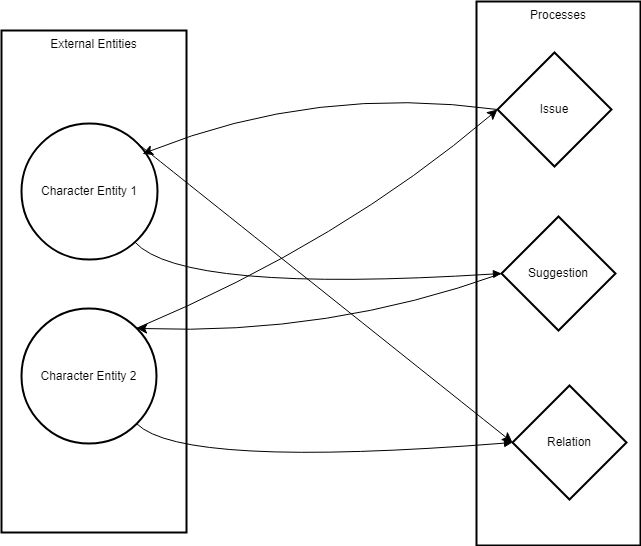

The diagram above was exported from draw.io. Its source (the exported page's mxGraphModel, read from the mxfile embedded in the PNG):
<mxGraphModel dx="1050" dy="979" grid="0" gridSize="10" guides="1" tooltips="1" connect="1" arrows="1" fold="1" page="0" pageScale="1" pageWidth="827" pageHeight="1169" math="0" shadow="0">
  <root>
    <mxCell id="0" />
    <mxCell id="1" parent="0" />
    <mxCell id="2" value="Processes" style="whiteSpace=wrap;strokeWidth=2;verticalAlign=top;" parent="1" vertex="1">
      <mxGeometry x="480" y="-15" width="164" height="544" as="geometry" />
    </mxCell>
    <mxCell id="3" value="Issue" style="rhombus;strokeWidth=2;whiteSpace=wrap;" parent="1" vertex="1">
      <mxGeometry x="501" y="36" width="114" height="114" as="geometry" />
    </mxCell>
    <mxCell id="4" value="Suggestion" style="rhombus;strokeWidth=2;whiteSpace=wrap;" parent="1" vertex="1">
      <mxGeometry x="505" y="200" width="114" height="114" as="geometry" />
    </mxCell>
    <mxCell id="5" value="Relation" style="rhombus;strokeWidth=2;whiteSpace=wrap;" parent="1" vertex="1">
      <mxGeometry x="516" y="369" width="114" height="114" as="geometry" />
    </mxCell>
    <mxCell id="6" value="External Entities" style="whiteSpace=wrap;strokeWidth=2;verticalAlign=top;" parent="1" vertex="1">
      <mxGeometry x="5" y="14" width="185" height="502" as="geometry" />
    </mxCell>
    <mxCell id="7" value="Character Entity 1" style="ellipse;aspect=fixed;strokeWidth=2;whiteSpace=wrap;" parent="1" vertex="1">
      <mxGeometry x="25" y="107" width="136" height="136" as="geometry" />
    </mxCell>
    <mxCell id="mFcy2VNpq4JtoPZ9xRFN-17" style="edgeStyle=none;curved=1;rounded=0;orthogonalLoop=1;jettySize=auto;html=1;exitX=1;exitY=0;exitDx=0;exitDy=0;entryX=0;entryY=0.5;entryDx=0;entryDy=0;fontSize=12;startSize=8;endSize=8;" edge="1" parent="1" source="8" target="3">
      <mxGeometry relative="1" as="geometry">
        <Array as="points">
          <mxPoint x="346" y="225" />
        </Array>
      </mxGeometry>
    </mxCell>
    <mxCell id="8" value="Character Entity 2" style="ellipse;aspect=fixed;strokeWidth=2;whiteSpace=wrap;" parent="1" vertex="1">
      <mxGeometry x="25" y="292" width="135" height="135" as="geometry" />
    </mxCell>
    <mxCell id="10" value="" style="curved=1;startArrow=none;endArrow=block;exitX=0.95;exitY=1;entryX=0;entryY=0.5;" parent="1" source="7" target="4" edge="1">
      <mxGeometry relative="1" as="geometry">
        <Array as="points">
          <mxPoint x="185" y="277" />
        </Array>
      </mxGeometry>
    </mxCell>
    <mxCell id="12" value="" style="curved=1;startArrow=none;endArrow=block;exitX=1;exitY=1;entryX=0;entryY=0.5;" parent="1" source="8" target="5" edge="1">
      <mxGeometry relative="1" as="geometry">
        <Array as="points">
          <mxPoint x="185" y="452" />
        </Array>
      </mxGeometry>
    </mxCell>
    <mxCell id="mFcy2VNpq4JtoPZ9xRFN-16" style="edgeStyle=none;curved=1;rounded=0;orthogonalLoop=1;jettySize=auto;html=1;exitX=0;exitY=0.5;exitDx=0;exitDy=0;entryX=0.89;entryY=0.224;entryDx=0;entryDy=0;entryPerimeter=0;fontSize=12;startSize=8;endSize=8;" edge="1" parent="1" source="3" target="7">
      <mxGeometry relative="1" as="geometry">
        <Array as="points">
          <mxPoint x="320" y="68" />
        </Array>
      </mxGeometry>
    </mxCell>
    <mxCell id="mFcy2VNpq4JtoPZ9xRFN-24" value="" style="endArrow=classic;html=1;rounded=0;fontSize=12;startSize=8;endSize=8;curved=1;exitX=0;exitY=0.5;exitDx=0;exitDy=0;entryX=1;entryY=0;entryDx=0;entryDy=0;" edge="1" parent="1" source="4" target="8">
      <mxGeometry width="50" height="50" relative="1" as="geometry">
        <mxPoint x="280" y="305" as="sourcePoint" />
        <mxPoint x="330" y="255" as="targetPoint" />
        <Array as="points">
          <mxPoint x="333" y="319" />
        </Array>
      </mxGeometry>
    </mxCell>
    <mxCell id="mFcy2VNpq4JtoPZ9xRFN-25" style="edgeStyle=none;curved=1;rounded=0;orthogonalLoop=1;jettySize=auto;html=1;exitX=1;exitY=0;exitDx=0;exitDy=0;entryX=0;entryY=0.5;entryDx=0;entryDy=0;fontSize=12;startSize=8;endSize=8;" edge="1" parent="1" source="7" target="5">
      <mxGeometry relative="1" as="geometry" />
    </mxCell>
  </root>
</mxGraphModel>